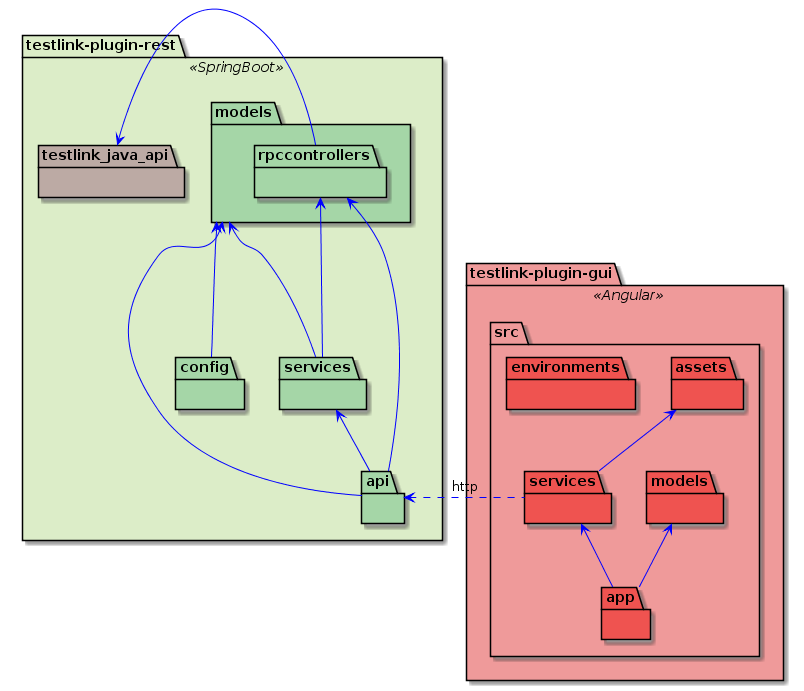

The diagram above was rendered by PlantUML. Its source (embedded in the PNG):
@startuml
skinparam class {
    BackgroundColor PaleGreen
    ArrowColor blue
}
package testlink-plugin-rest <<SpringBoot>> #DCEDC8 {
    package api #A5D6A7 {}
    package config #A5D6A7 {}
    package models #A5D6A7 {
        package rpccontrollers #A5D6A7 {}
    }
    package services #A5D6A7 {}
    package testlink_java_api #BCAAA4 {}
}


package testlink-plugin-gui <<Angular>> #ef9a9a {
   package src {
    package app #ef5350{}
    package "models" as angular_models #ef5350{}
    package "services" as angular_services #ef5350{}
    package assets #ef5350{}
    package environments #ef5350{}
   }
}

rpccontrollers <-- api
services <-- api
models <-left- api
models <-- services
rpccontrollers <-- services
models <-- config
rpccontrollers -right-> testlink_java_api
api <-right-..  angular_services : http


angular_models <-- app
angular_services <-- app
assets <-- angular_services
@enduml